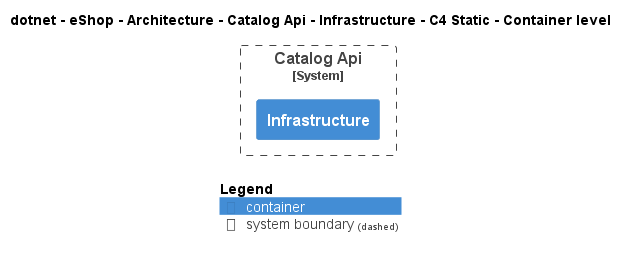

The diagram above was rendered by PlantUML. Its source (embedded in the PNG):
@startuml
!include ..\..\..\..\..\..\..\.c4s\C4_Container.puml

AddElementTag("c4interflow:lifecycle:new", $bgColor=green, $fontColor=#ffffff, $borderColor=green, $shadowing="False")
AddElementTag("c4interflow:lifecycle:changed", $bgColor=orange, $fontColor=#ffffff, $borderColor=orange, $shadowing="False")
AddElementTag("c4interflow:lifecycle:removed", $bgColor=red, $fontColor=#ffffff, $borderColor=red, $shadowing="False")

AddRelTag("c4interflow:lifecycle:new", $textColor=green, $lineColor=green)
AddRelTag("c4interflow:lifecycle:changed", $textColor=orange, $lineColor=orange)
AddRelTag("c4interflow:lifecycle:removed", $textColor=red, $lineColor=red)

SHOW_PERSON_PORTRAIT()
LAYOUT_TOP_DOWN()

skinparam linetype polyline

title dotnet - eShop - Architecture - Catalog Api - Infrastructure - C4 Static - Container level


System_Boundary(dotnet.eShop.Architecture.SoftwareSystems.CatalogApi, "Catalog Api") {
    Container(dotnet.eShop.Architecture.SoftwareSystems.CatalogApi.Containers.Infrastructure, "Infrastructure", "", "")
}



SHOW_LEGEND()
@enduml